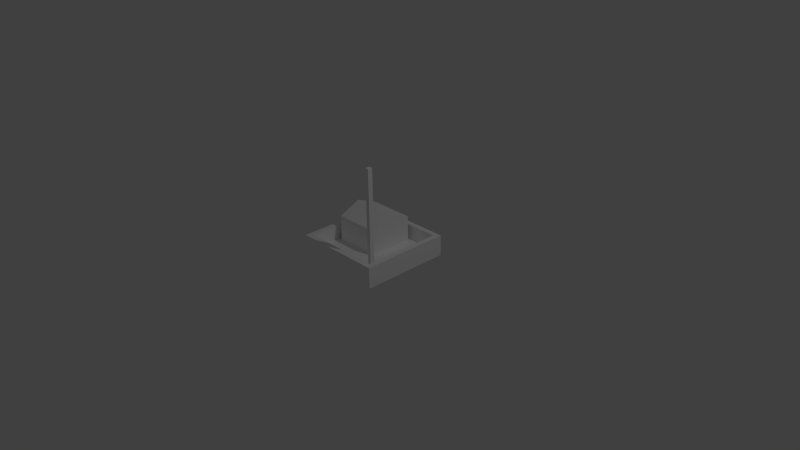 # Source: house1.blend  (saved by Blender 2.66.0; exported with 4.5.12 LTS)
import bpy
from mathutils import Matrix  # noqa: F401  (used for matrix-valued properties, if any)

bpy.ops.wm.read_factory_settings(use_empty=True)
scene = bpy.context.scene
scene.name = 'Scene'

# ---- collections
col_collection_1 = bpy.data.collections.new('Collection 1'); scene.collection.children.link(col_collection_1)

# ---- materials (node trees are filled in below, after node groups)
mat_material = bpy.data.materials.new('material')
mat_material.alpha_threshold = 0.0
mat_material.use_transparent_shadow = False
mat_material.diffuse_color = (1.0, 1.0, 1.0, 1.0)
mat_material.roughness = 0.5
mat_material.line_color = (0.0, 0.0, 0.0, 1.0)

# ---- material node trees

# ---- world
world_world = bpy.data.worlds.new('World'); scene.world = world_world
world_world.color = (0.05088, 0.05088, 0.05088)
world_world.use_sun_shadow = False
world_world.sun_shadow_jitter_overblur = 0.0
world_world.cycles.sampling_method = 'MANUAL'
world_world.cycles.sample_map_resolution = 256

# ---- cameras
cam_camera = bpy.data.cameras.new('Camera')
cam_camera.clip_end = 100.0
cam_camera.lens = 35.0
cam_camera.sensor_width = 32.0
cam_camera.sensor_height = 18.0
cam_camera.ortho_scale = 7.314
cam_camera.dof.focus_distance = 0.0
cam_camera.dof.aperture_fstop = 128.0

# ---- lights
light_lamp = bpy.data.lights.new('Lamp', 'POINT')
light_lamp.transmission_factor = 0.0
light_lamp.cutoff_distance = 30.0
light_lamp.energy = 100.0
light_lamp.shadow_buffer_clip_start = 1.001
light_lamp.shadow_soft_size = 0.1
light_lamp.shadow_maximum_resolution = 0.006
light_lamp.use_absolute_resolution = True
light_lamp.cycles.use_multiple_importance_sampling = False

# ---- meshes
me_id22 = bpy.data.meshes.new('ID22')
me_id22.from_pydata([(14.54, -14.73, 43.34), (12.59, -12.2, 43.34), (12.59, -14.73, 43.34), (14.54, -12.2, 43.34), (14.54, -14.73, 43.34), (12.59, -14.73, -9.72), (14.54, -14.73, -9.72), (12.59, -14.73, 43.34), (14.54, -12.2, -9.72), (14.54, -14.73, 43.34), (14.54, -14.73, -9.72), (14.54, -12.2, 43.34), (12.59, -12.2, 43.34), (14.54, -12.2, -9.72), (12.59, -12.2, -9.72), (14.54, -12.2, 43.34), (12.59, -12.2, 43.34), (12.59, -14.73, -9.72), (12.59, -14.73, 43.34), (12.59, -12.2, -9.72), (-19.95, 19.75, 4.28), (4.524, 19.75, -9.72), (-19.95, 19.75, -9.72), (4.524, 19.75, 4.28), (-19.95, 19.75, 4.28), (-19.95, -4.137, -9.72), (-19.95, -4.137, 4.28), (-19.95, 19.75, -9.72), (4.524, -4.137, 4.28), (-19.95, 19.75, 4.28), (-19.95, -4.137, 4.28), (4.524, 19.75, 4.28), (4.524, 7.809, 9.405), (-19.95, 19.75, 4.28), (-19.95, 7.809, 9.405), (4.524, 19.75, 4.28), (4.524, 19.75, -9.72), (4.524, -4.137, 4.28), (4.524, -4.137, -9.72), (4.524, 19.75, 4.28), (4.524, -4.137, 4.28), (-19.95, -4.137, -9.72), (4.524, -4.137, -9.72), (-19.95, -4.137, 4.28), (-19.95, 19.75, 4.28), (-19.95, -4.137, 4.28), (-19.95, 7.809, 9.405), (4.524, 7.809, 9.405), (4.524, -4.137, 4.28), (-19.95, 7.809, 9.405), (-19.95, -4.137, 4.28), (4.524, 7.809, 9.405), (19.96, -6.783, -9.72), (7.171, 22.4, -9.72), (7.171, -6.783, -9.72), (19.96, 22.4, -9.72), (19.96, 22.4, -1.97), (7.171, 22.4, -9.72), (19.96, 22.4, -9.72), (7.171, 22.4, -1.97), (-22.59, -6.783, -9.72), (-19.95, -4.137, -9.72), (-22.59, 22.4, -9.72), (4.524, -4.137, -9.72), (4.524, 19.75, -9.72), (-19.95, 19.75, -9.72), (7.171, -20.16, -9.72), (12.59, -14.73, -9.72), (19.96, -20.16, -9.72), (14.54, -14.73, -9.72), (14.54, -12.2, -9.72), (12.59, -12.2, -9.72), (19.96, 22.4, -1.97), (19.96, -6.783, -9.72), (19.96, -6.783, -1.97), (19.96, 22.4, -9.72), (-22.59, 22.4, -9.72), (-22.59, 22.4, -1.97), (-22.59, -20.16, -9.72), (-22.59, 22.4, -9.72), (-22.59, -6.783, -1.97), (-22.59, -6.783, -9.72), (-22.59, 22.4, -1.97), (-22.59, -20.16, -1.97), (7.171, -20.16, -9.72), (-22.59, -20.16, -9.72), (19.96, -20.16, -9.72), (19.96, -20.16, -1.97), (19.96, -20.16, -9.72), (19.96, -20.16, -1.97), (-22.59, -20.16, -1.97), (-22.59, -20.16, -9.72), (22.72, 25.15, -13.09), (-25.35, -22.91, -13.09), (-25.35, 25.15, -13.09), (22.72, -22.91, -13.09), (-25.35, 25.15, -1.97), (-25.35, -22.91, -13.09), (-25.35, -22.91, -1.97), (-25.35, 25.15, -13.09), (-25.35, 25.15, -1.97), (22.72, 25.15, -13.09), (-25.35, 25.15, -13.09), (22.72, 25.15, -1.97), (22.72, 25.15, -13.09), (22.72, -22.91, -1.97), (22.72, -22.91, -13.09), (22.72, 25.15, -1.97), (22.72, -22.91, -1.97), (-25.35, -22.91, -13.09), (22.72, -22.91, -13.09), (-25.35, -22.91, -1.97), (-25.35, -22.91, -1.97), (-22.59, -20.16, -1.97), (-25.35, 25.15, -1.97), (22.72, -22.91, -1.97), (19.96, -20.16, -1.97), (19.96, -6.783, -1.97), (19.96, 22.4, -1.97), (-22.59, 22.4, -1.97), (22.72, 25.15, -1.97), (-22.59, -6.783, -1.97), (7.171, 22.4, -1.97)], [], [(0, 1, 2), (1, 0, 3), (4, 5, 6), (5, 4, 7), (8, 9, 10), (9, 8, 11), (12, 13, 14), (13, 12, 15), (16, 17, 18), (17, 16, 19), (20, 21, 22), (21, 20, 23), (24, 25, 26), (25, 24, 27), (28, 29, 30), (29, 28, 31), (32, 33, 34), (33, 32, 35), (36, 37, 38), (37, 36, 39), (40, 41, 42), (41, 40, 43), (44, 45, 46), (39, 47, 37), (48, 49, 50), (49, 48, 51), (52, 53, 54), (53, 52, 55), (56, 57, 58), (57, 56, 59), (60, 61, 62), (61, 60, 54), (61, 54, 63), (63, 54, 64), (62, 65, 53), (65, 62, 61), (53, 65, 64), (53, 64, 54), (66, 67, 54), (67, 66, 68), (67, 68, 69), (69, 68, 70), (71, 52, 54), (71, 54, 67), (52, 71, 70), (52, 70, 68), (72, 73, 74), (73, 72, 75), (59, 76, 57), (76, 59, 77), (66, 60, 78), (60, 66, 54), (79, 80, 81), (80, 79, 82), (83, 84, 85), (84, 83, 86), (86, 83, 87), (74, 88, 89), (88, 74, 73), (81, 90, 91), (90, 81, 80), (92, 93, 94), (93, 92, 95), (96, 97, 98), (97, 96, 99), (100, 101, 102), (101, 100, 103), (104, 105, 106), (105, 104, 107), (108, 109, 110), (109, 108, 111), (112, 113, 114), (113, 112, 115), (113, 115, 116), (116, 115, 117), (117, 115, 118), (114, 119, 120), (119, 114, 113), (119, 113, 121), (120, 119, 122), (120, 122, 118), (120, 118, 115)])
me_id22.materials.append(mat_material)
me_id22.use_remesh_preserve_volume = False
me_id22.use_remesh_preserve_attributes = False
me_id22.use_mirror_vertex_groups = False
me_id22.update()

# ---- objects
ob_sketchup_003 = bpy.data.objects.new('SketchUp.003', me_id22)
ob_lamp = bpy.data.objects.new('Lamp', light_lamp)
ob_camera = bpy.data.objects.new('Camera', cam_camera)

# ---- transforms, parenting, visibility, modifiers, constraints
ob_sketchup_003.location = (0.0, 0.0, 0.3)
ob_sketchup_003.scale = (0.0254, 0.0254, 0.0254)
ob_sketchup_003.lineart.crease_threshold = 0.0
ob_lamp.location = (4.076, 1.005, 5.904)
ob_lamp.rotation_euler = (0.6503, 0.05522, 1.866)
ob_lamp.lock_rotations_4d = False
ob_lamp.empty_display_type = 'ARROWS'
ob_lamp.color = (0.0, 0.0, 0.0, 0.0)
ob_lamp.lineart.crease_threshold = 0.0
ob_camera.location = (7.481, -6.508, 5.344)
ob_camera.rotation_euler = (1.109, 0.01082, 0.8149)
ob_camera.lock_rotations_4d = False
ob_camera.empty_display_type = 'ARROWS'
ob_camera.color = (0.0, 0.0, 0.0, 0.0)
ob_camera.display_type = 'WIRE'
ob_camera.lineart.crease_threshold = 0.0

# ---- collection membership
col_collection_1.objects.link(ob_sketchup_003)
col_collection_1.objects.link(ob_lamp)
col_collection_1.objects.link(ob_camera)

# ---- scene / render settings (as saved in the file)
scene.camera = ob_camera
scene.frame_start = 1; scene.frame_end = 250; scene.frame_set(1)
scene.render.engine = 'BLENDER_EEVEE_NEXT'
scene.render.image_settings.color_mode = 'RGB'
scene.render.image_settings.compression = 90
scene.render.resolution_percentage = 50
scene.render.dither_intensity = 0.0
scene.render.bake_margin = 2
scene.cycles.use_denoising = False
scene.cycles.samples = 10
scene.cycles.sampling_pattern = 'TABULATED_SOBOL'
scene.cycles.light_sampling_threshold = 0.0
scene.cycles.use_adaptive_sampling = False
scene.cycles.use_light_tree = False
scene.cycles.blur_glossy = 0.0
scene.cycles.volume_bounces = 1
scene.cycles.pixel_filter_type = 'GAUSSIAN'
scene.cycles.sample_clamp_indirect = 0.0
scene.view_settings.view_transform = 'Standard'
bpy.context.view_layer.update()
